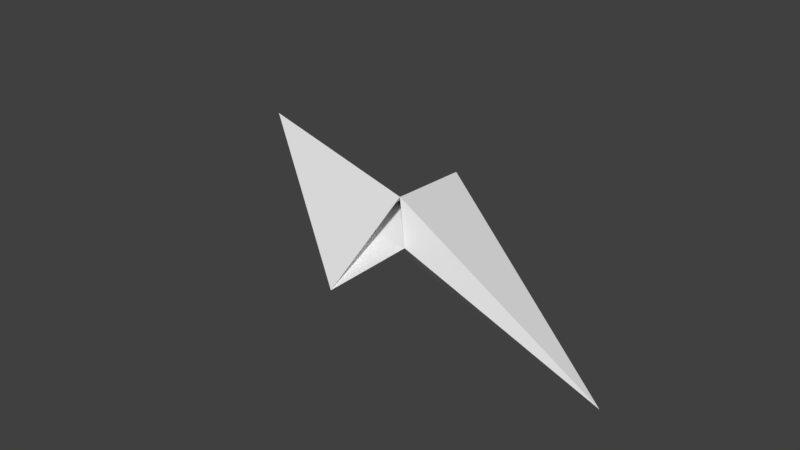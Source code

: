 # Source: electric.blend  (saved by Blender 2.79.0; exported with 4.5.12 LTS)
import bpy
from mathutils import Matrix  # noqa: F401  (used for matrix-valued properties, if any)

bpy.ops.wm.read_factory_settings(use_empty=True)
scene = bpy.context.scene
scene.name = 'Scene'

# ---- collections
col_collection_1 = bpy.data.collections.new('Collection 1'); scene.collection.children.link(col_collection_1)

# ---- materials (node trees are filled in below, after node groups)
mat_color = bpy.data.materials.new('Color')
mat_color.alpha_threshold = 0.0
mat_color.use_transparent_shadow = False
mat_color.diffuse_color = (1.0, 1.0, 1.0, 1.0)
mat_color.roughness = 0.5

# ---- material node trees

# ---- world
world_world = bpy.data.worlds.new('World'); scene.world = world_world
world_world.color = (0.05088, 0.05088, 0.05088)
world_world.use_sun_shadow = False
world_world.sun_shadow_jitter_overblur = 0.0
world_world.cycles.sampling_method = 'MANUAL'

# ---- meshes
me_grid = bpy.data.meshes.new('Grid')
me_grid.from_pydata([(0.1111, -0.1111, 0.0), (-0.1111, 0.1111, 0.0), (0.1111, -0.4444, 0.0), (1.0, -0.4444, 0.0), (-1.0, 0.4444, 0.0), (-0.1111, 0.4444, 0.0), (2.98e-08, 2.98e-08, 0.0), (2.98e-08, 2.98e-08, 0.0), (2.98e-08, 2.98e-08, 0.0), (2.98e-08, 2.98e-08, 0.1), (2.98e-08, 2.98e-08, -0.1)], [(1, 2), (6, 1), (0, 5), (0, 6), (6, 7), (7, 8), (8, 9), (9, 10)], [(4, 2, 0, 3, 5, 1), (5, 3, 9), (3, 0, 9), (5, 9, 1), (4, 9, 2), (4, 1, 9), (10, 1, 4), (2, 10, 4), (2, 10, 0), (10, 0, 3), (10, 3, 5), (1, 10, 5)])
me_grid.materials.append(mat_color)
me_grid.use_remesh_preserve_volume = False
me_grid.use_remesh_preserve_attributes = False
me_grid.use_mirror_vertex_groups = False
me_grid.update()

# ---- objects
ob_grid = bpy.data.objects.new('Grid', me_grid)

# ---- transforms, parenting, visibility, modifiers, constraints
ob_grid.location = (0.0, 0.0, 0.0)
ob_grid.lineart.crease_threshold = 0.0

# ---- collection membership
col_collection_1.objects.link(ob_grid)

# ---- scene / render settings (as saved in the file)
scene.frame_start = 1; scene.frame_end = 250; scene.frame_set(1)
scene.render.engine = 'BLENDER_EEVEE_NEXT'
scene.render.resolution_percentage = 50
scene.render.dither_intensity = 0.0
scene.cycles.use_denoising = False
scene.cycles.samples = 128
scene.cycles.sampling_pattern = 'TABULATED_SOBOL'
scene.cycles.use_adaptive_sampling = False
scene.cycles.use_light_tree = False
scene.cycles.blur_glossy = 0.0
scene.cycles.sample_clamp_indirect = 0.0
scene.view_settings.view_transform = 'Standard'
bpy.context.view_layer.update()

# ---- added for rendering (the .blend has no active camera and no usable light): camera, sun
cam_auto = bpy.data.cameras.new('AutoCamera')
cam_auto.lens = 50.0
cam_auto.sensor_width = 36.0
cam_auto.clip_end = 1000.0
ob_auto_camera = bpy.data.objects.new('AutoCamera', cam_auto)
scene.collection.objects.link(ob_auto_camera)
ob_auto_camera.location = (2.03342, -2.4401, 1.62673)
ob_auto_camera.rotation_euler = (1.09748, -7.21219e-08, 0.694738)
scene.camera = ob_auto_camera
light_auto_sun = bpy.data.lights.new('AutoSun', 'SUN')
light_auto_sun.energy = 3.0
light_auto_sun.angle = 0.0523599
ob_auto_sun = bpy.data.objects.new('AutoSun', light_auto_sun)
scene.collection.objects.link(ob_auto_sun)
ob_auto_sun.rotation_euler = (0.872665, 0.174533, 0.523599)
bpy.context.view_layer.update()
